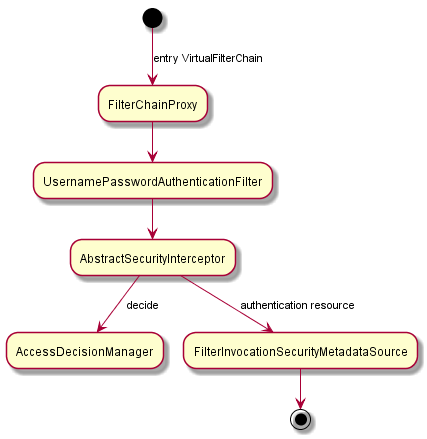

The diagram above was rendered by PlantUML. Its source (embedded in the PNG):
@startuml

(*) --> [entry VirtualFilterChain]FilterChainProxy
FilterChainProxy --> UsernamePasswordAuthenticationFilter 
UsernamePasswordAuthenticationFilter --> AbstractSecurityInterceptor
AbstractSecurityInterceptor --> [decide]AccessDecisionManager
AbstractSecurityInterceptor --> [authentication resource]FilterInvocationSecurityMetadataSource
--> (*)

@enduml